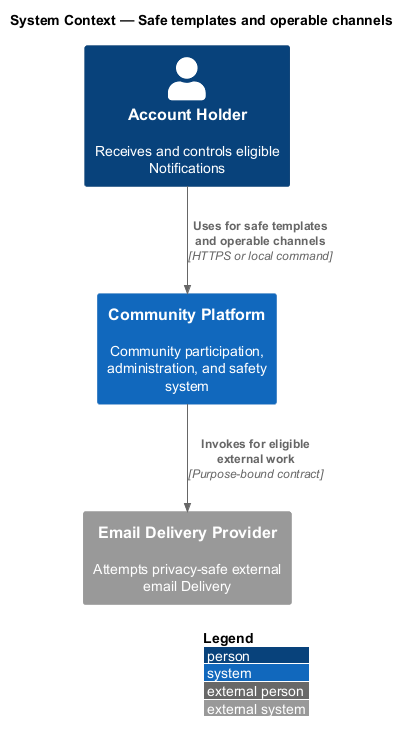

The diagram above was rendered by PlantUML. Its source (embedded in the PNG):
@startuml
!include <C4/C4_Context>
LAYOUT_WITH_LEGEND()
title System Context — Safe templates and operable channels

Person(actor, "Account Holder", "Receives and controls eligible Notifications")
System(system, "Community Platform", "Community participation, administration, and safety system")
System_Ext(external, "Email Delivery Provider", "Attempts privacy-safe external email Delivery")

Rel(actor, system, "Uses for safe templates and operable channels", "HTTPS or local command")
Rel(system, external, "Invokes for eligible external work", "Purpose-bound contract")
@enduml